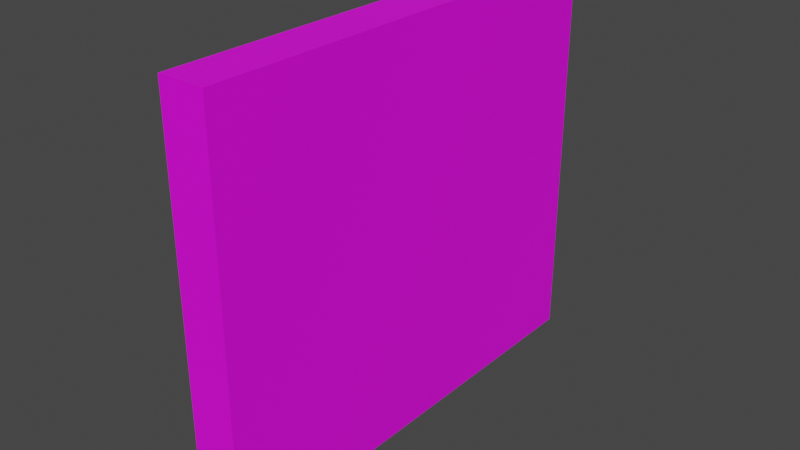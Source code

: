 # Source: WallTile3M.blend  (saved by Blender 3.5.10; exported with 4.5.12 LTS)
import bpy
from mathutils import Matrix  # noqa: F401  (used for matrix-valued properties, if any)

bpy.ops.wm.read_factory_settings(use_empty=True)
scene = bpy.context.scene
scene.name = 'Scene'

# ---- collections
col_collection = bpy.data.collections.new('Collection'); scene.collection.children.link(col_collection)

# ---- images (referenced by path relative to the original .blend; pixels are not part of the script)
import os
ASSET_DIR = os.environ.get("B2B_ASSET_DIR", "")  # directory of the original .blend (textures are referenced by path, not embedded)
HERE = os.path.dirname(os.path.abspath(__file__))  # packed textures are extracted next to this script under _unpacked/

def load_image(name, relpath, width, height, colorspace="sRGB"):
    """Load a texture the original file referenced (path relative to the .blend, or extracted next to this script)."""
    p = next((c for c in (os.path.join(HERE, relpath), os.path.join(ASSET_DIR, relpath)) if relpath and os.path.exists(c)), "")
    if p:
        img = bpy.data.images.load(p, check_existing=True)
        img.name = name
    else:  # same state as the original file: an image datablock whose file is absent (Cycles renders it pink)
        img = bpy.data.images.new(name, width, height)
        img.source = "FILE"
        img.filepath = "//" + (relpath or name)
    img.colorspace_settings.name = colorspace
    return img
img_walledgesblack = load_image('WallEdgesBlack', 'BlackWallTex.png', 1024, 1024, 'sRGB')

# ---- materials (node trees are filled in below, after node groups)
mat_material = bpy.data.materials.new('Material')
mat_material.alpha_threshold = 0.0
mat_material.roughness = 0.5
mat_material.line_color = (0.0, 0.0, 0.0, 1.0)

# ---- node groups
ng_auto_smooth = bpy.data.node_groups.new('Auto Smooth', 'GeometryNodeTree')
_s = ng_auto_smooth.interface.new_socket(name='Geometry', in_out='OUTPUT', socket_type='NodeSocketGeometry')
_s = ng_auto_smooth.interface.new_socket(name='Geometry', in_out='INPUT', socket_type='NodeSocketGeometry')
_s = ng_auto_smooth.interface.new_socket(name='Angle', in_out='INPUT', socket_type='NodeSocketFloat')
_s.subtype = 'ANGLE'
_s.min_value = 0.0
_s.max_value = 3.142
ng_auto_smooth.is_modifier = True
_N = ng_auto_smooth.nodes; _L = ng_auto_smooth.links
n0 = _N.new('NodeGroupOutput'); n0.name = 'Group Output'; n0.location = (480, -100)
n1 = _N.new('NodeGroupInput'); n1.name = 'Group Input'; n1.location = (-420, -300)
n2 = _N.new('NodeGroupInput'); n2.name = 'Group Input.001'; n2.location = (-60, -100)
n3 = _N.new('GeometryNodeSetShadeSmooth'); n3.name = 'Set Shade Smooth'; n3.location = (120, -100)
n3.domain = 'EDGE'
n4 = _N.new('GeometryNodeSetShadeSmooth'); n4.name = 'Set Shade Smooth.001'; n4.location = (300, -100)
n5 = _N.new('GeometryNodeInputMeshEdgeAngle'); n5.name = 'Edge Angle'; n5.location = (-420, -220)
n6 = _N.new('GeometryNodeInputEdgeSmooth'); n6.name = 'Is Edge Smooth'; n6.location = (-60, -160)
n7 = _N.new('GeometryNodeInputShadeSmooth'); n7.name = 'Is Face Smooth'; n7.location = (-240, -340)
n8 = _N.new('FunctionNodeBooleanMath'); n8.name = 'Boolean Math'; n8.location = (-60, -220)
n9 = _N.new('FunctionNodeCompare'); n9.name = 'Compare'; n9.location = (-240, -180)
n9.operation = 'LESS_EQUAL'
_L.new(n5.outputs[0], n9.inputs[0])
_L.new(n4.outputs[0], n0.inputs[0])
_L.new(n1.outputs[1], n9.inputs[1])
_L.new(n9.outputs[0], n8.inputs[0])
_L.new(n7.outputs[0], n8.inputs[1])
_L.new(n2.outputs[0], n3.inputs[0])
_L.new(n6.outputs[0], n3.inputs[1])
_L.new(n3.outputs[0], n4.inputs[0])
_L.new(n8.outputs[0], n3.inputs[2])
n0.is_active_output = True

# ---- material node trees
mat_material.use_nodes = True; mat_material.node_tree.nodes.clear()
_N = mat_material.node_tree.nodes; _L = mat_material.node_tree.links
n0 = _N.new('ShaderNodeOutputMaterial'); n0.name = 'Material Output'; n0.location = (300, 300)
n1 = _N.new('ShaderNodeBsdfPrincipled'); n1.name = 'Principled BSDF'; n1.location = (10, 300)
n1.distribution = 'GGX'
n1.subsurface_method = 'RANDOM_WALK_SKIN'
n1.inputs[3].default_value = 1.45
n1.inputs[27].default_value = (0.0, 0.0, 0.0, 1.0)
n1.inputs[28].default_value = 1.0
n2 = _N.new('ShaderNodeTexImage'); n2.name = 'Image Texture'; n2.location = (-378, 220)
n2.image = img_walledgesblack
_L.new(n1.outputs[0], n0.inputs[0])
_L.new(n2.outputs[0], n1.inputs[0])
n0.is_active_output = True

# ---- world
world_world = bpy.data.worlds.new('World'); scene.world = world_world
world_world.use_nodes = True; world_world.node_tree.nodes.clear()
_N = world_world.node_tree.nodes; _L = world_world.node_tree.links
n0 = _N.new('ShaderNodeOutputWorld'); n0.name = 'World Output'; n0.location = (300, 300)
n1 = _N.new('ShaderNodeBackground'); n1.name = 'Background'; n1.location = (10, 300)
n1.inputs[0].default_value = (0.05088, 0.05088, 0.05088, 1.0)
_L.new(n1.outputs[0], n0.inputs[0])
n0.is_active_output = True
world_world.color = (0.05088, 0.05088, 0.05088)
world_world.use_sun_shadow = False
world_world.sun_shadow_jitter_overblur = 0.0

# ---- meshes
me_cube = bpy.data.meshes.new('Cube')
me_cube.from_pydata([(0.15, 0.5, 1.3), (0.15, 0.5, -1.3), (0.15, -0.5, 1.3), (0.15, -0.5, -1.3), (-0.15, 0.5, 1.3), (-0.15, 0.5, -1.3), (-0.15, -0.5, 1.3), (-0.15, -0.5, -1.3), (0.15, 0.5, -1.3), (-0.15, 0.5, -1.3), (0.15, 0.5, 1.3), (-0.15, 0.5, 1.3), (0.15, 1.5, -1.3), (-0.15, 1.5, -1.3), (0.15, 1.5, 1.3), (-0.15, 1.5, 1.3), (0.15, 2.5, -1.3), (-0.15, 2.5, -1.3), (0.15, 2.5, 1.3), (-0.15, 2.5, 1.3)], [], [(0, 4, 6, 2), (3, 2, 6, 7), (7, 6, 4, 5), (5, 1, 3, 7), (1, 0, 2, 3), (5, 4, 11, 9), (9, 11, 15, 13), (1, 5, 9, 8), (4, 0, 10, 11), (0, 1, 8, 10), (12, 13, 17, 16), (8, 9, 13, 12), (11, 10, 14, 15), (10, 8, 12, 14), (17, 19, 18, 16), (15, 14, 18, 19), (14, 12, 16, 18), (13, 15, 19, 17)])
_uv = me_cube.uv_layers.new(name='UVMap')
_uv.uv.foreach_set('vector', [0.2341, 0.7142, 0.2967, 0.7142, 0.2967, 0.9229, 0.2341, 0.9229, 0.7659, 0.05717, 0.7659, 0.5998, 0.7033, 0.5998, 0.7033, 0.05717, 0.2659, 0.05717, 0.2659, 0.5998, 0.05717, 0.5998, 0.05717, 0.05717, 0.05717, 0.7142, 0.1198, 0.7142, 0.1198, 0.9229, 0.05717, 0.9229, 0.5889, 0.05717, 0.5889, 0.5998, 0.3802, 0.5998, 0.3802, 0.05717, 0.05717, 0.05717, 0.05717, 0.5998, 0.05717, 0.5998, 0.05717, 0.05717, 0.05717, 0.05717, 0.05717, 0.5998, 0.05717, 0.5998, 0.05717, 0.05717, 0.1198, 0.7142, 0.05717, 0.7142, 0.05717, 0.7142, 0.1198, 0.7142, 0.2967, 0.7142, 0.2341, 0.7142, 0.2341, 0.7142, 0.2967, 0.7142, 0.5889, 0.5998, 0.5889, 0.05717, 0.5889, 0.05717, 0.5889, 0.5998, 0.1198, 0.7142, 0.05717, 0.7142, 0.05717, 0.7142, 0.1198, 0.7142, 0.1198, 0.7142, 0.05717, 0.7142, 0.05717, 0.7142, 0.1198, 0.7142, 0.2967, 0.7142, 0.2341, 0.7142, 0.2341, 0.7142, 0.2967, 0.7142, 0.5889, 0.5998, 0.5889, 0.05717, 0.5889, 0.05717, 0.5889, 0.5998, 0.9428, 0.05717, 0.9428, 0.5998, 0.8802, 0.5998, 0.8802, 0.05717, 0.2967, 0.7142, 0.2341, 0.7142, 0.2341, 0.7142, 0.2967, 0.7142, 0.5889, 0.5998, 0.5889, 0.05717, 0.5889, 0.05717, 0.5889, 0.5998, 0.05717, 0.05717, 0.05717, 0.5998, 0.05717, 0.5998, 0.05717, 0.05717])
me_cube.materials.append(mat_material)
me_cube.use_mirror_vertex_groups = False
me_cube.update()

# ---- objects
ob_walltile = bpy.data.objects.new('WallTile', me_cube)

# ---- transforms, parenting, visibility, modifiers, constraints
ob_walltile.location = (0.0, 0.0, 0.0)
ob_walltile.lock_rotations_4d = False
ob_walltile.empty_display_type = 'ARROWS'
ob_walltile.lineart.crease_threshold = 0.0
_m = ob_walltile.modifiers.new('Auto Smooth', 'NODES')
_m.node_group = ng_auto_smooth
_gi = [s.identifier for s in ng_auto_smooth.interface.items_tree if s.item_type == 'SOCKET' and s.in_out == 'INPUT']
_m[_gi[1]] = 0.5236  # Angle

# ---- collection membership
col_collection.objects.link(ob_walltile)

# ---- scene / render settings (as saved in the file)
scene.frame_start = 1; scene.frame_end = 250; scene.frame_set(148)
scene.render.engine = 'CYCLES'
scene.cycles.sampling_pattern = 'TABULATED_SOBOL'
scene.view_settings.view_transform = 'Filmic'
bpy.context.view_layer.update()

# ---- added for rendering (the .blend has no active camera and no usable light): camera, sun
cam_auto = bpy.data.cameras.new('AutoCamera')
cam_auto.lens = 50.0
cam_auto.sensor_width = 36.0
cam_auto.clip_end = 1000.0
ob_auto_camera = bpy.data.objects.new('AutoCamera', cam_auto)
scene.collection.objects.link(ob_auto_camera)
ob_auto_camera.location = (3.68351, -3.42021, 2.94681)
ob_auto_camera.rotation_euler = (1.09748, -7.21219e-08, 0.694738)
scene.camera = ob_auto_camera
light_auto_sun = bpy.data.lights.new('AutoSun', 'SUN')
light_auto_sun.energy = 3.0
light_auto_sun.angle = 0.0523599
ob_auto_sun = bpy.data.objects.new('AutoSun', light_auto_sun)
scene.collection.objects.link(ob_auto_sun)
ob_auto_sun.rotation_euler = (0.872665, 0.174533, 0.523599)
bpy.context.view_layer.update()
